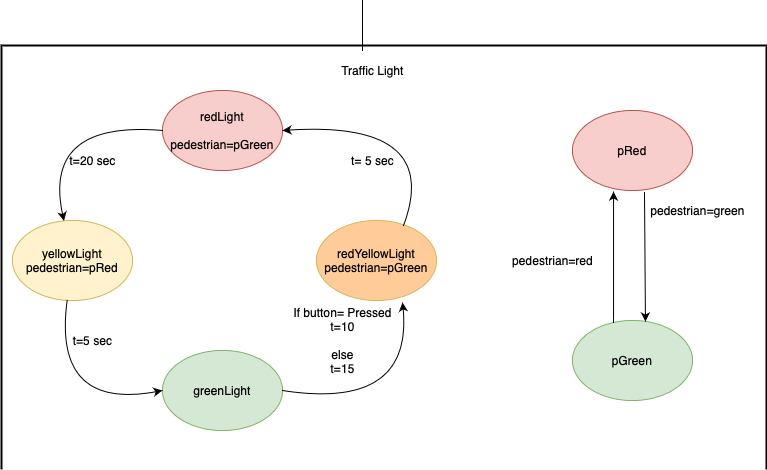

The diagram above was exported from draw.io. Its source (the exported page's mxGraphModel, read from the mxfile embedded in the PNG):
<mxGraphModel dx="946" dy="541" grid="1" gridSize="10" guides="1" tooltips="1" connect="1" arrows="1" fold="1" page="1" pageScale="1" pageWidth="827" pageHeight="1169" math="0" shadow="0">
  <root>
    <mxCell id="0" />
    <mxCell id="1" parent="0" />
    <mxCell id="hjp4xIXevO4DvDbz9-bz-1" value="redLight&lt;br&gt;&lt;br&gt;pedestrian=pGreen" style="ellipse;whiteSpace=wrap;html=1;fillColor=#f8cecc;strokeColor=#b85450;" vertex="1" parent="1">
      <mxGeometry x="200" y="100" width="120" height="80" as="geometry" />
    </mxCell>
    <mxCell id="hjp4xIXevO4DvDbz9-bz-2" value="greenLight&lt;br&gt;" style="ellipse;whiteSpace=wrap;html=1;fillColor=#d5e8d4;strokeColor=#82b366;" vertex="1" parent="1">
      <mxGeometry x="200" y="360" width="120" height="80" as="geometry" />
    </mxCell>
    <mxCell id="hjp4xIXevO4DvDbz9-bz-3" value="yellowLight&lt;br&gt;pedestrian=pRed" style="ellipse;whiteSpace=wrap;html=1;fillColor=#fff2cc;strokeColor=#d6b656;" vertex="1" parent="1">
      <mxGeometry x="50" y="230" width="120" height="80" as="geometry" />
    </mxCell>
    <mxCell id="hjp4xIXevO4DvDbz9-bz-4" value="redYellowLight&lt;br&gt;pedestrian=pGreen" style="ellipse;whiteSpace=wrap;html=1;fillColor=#FFCC99;strokeColor=#d6b656;" vertex="1" parent="1">
      <mxGeometry x="354" y="230" width="120" height="80" as="geometry" />
    </mxCell>
    <mxCell id="hjp4xIXevO4DvDbz9-bz-14" value="" style="curved=1;endArrow=classic;html=1;rounded=0;entryX=0.717;entryY=1.025;entryDx=0;entryDy=0;entryPerimeter=0;exitX=1;exitY=0.5;exitDx=0;exitDy=0;" edge="1" parent="1" source="hjp4xIXevO4DvDbz9-bz-2" target="hjp4xIXevO4DvDbz9-bz-4">
      <mxGeometry width="50" height="50" relative="1" as="geometry">
        <mxPoint x="320" y="410" as="sourcePoint" />
        <mxPoint x="360" y="360" as="targetPoint" />
        <Array as="points">
          <mxPoint x="450" y="420" />
        </Array>
      </mxGeometry>
    </mxCell>
    <mxCell id="hjp4xIXevO4DvDbz9-bz-27" value="" style="endArrow=classic;html=1;entryX=0;entryY=0.5;entryDx=0;entryDy=0;curved=1;" edge="1" parent="1" source="hjp4xIXevO4DvDbz9-bz-3" target="hjp4xIXevO4DvDbz9-bz-2">
      <mxGeometry width="50" height="50" relative="1" as="geometry">
        <mxPoint x="60" y="380" as="sourcePoint" />
        <mxPoint x="110" y="330" as="targetPoint" />
        <Array as="points">
          <mxPoint x="90" y="420" />
        </Array>
      </mxGeometry>
    </mxCell>
    <mxCell id="hjp4xIXevO4DvDbz9-bz-28" value="" style="endArrow=classic;html=1;entryX=1;entryY=0.5;entryDx=0;entryDy=0;curved=1;exitX=0.725;exitY=0.063;exitDx=0;exitDy=0;exitPerimeter=0;" edge="1" parent="1" source="hjp4xIXevO4DvDbz9-bz-4" target="hjp4xIXevO4DvDbz9-bz-1">
      <mxGeometry width="50" height="50" relative="1" as="geometry">
        <mxPoint x="440" y="230" as="sourcePoint" />
        <mxPoint x="414" y="120" as="targetPoint" />
        <Array as="points">
          <mxPoint x="480" y="130" />
        </Array>
      </mxGeometry>
    </mxCell>
    <mxCell id="hjp4xIXevO4DvDbz9-bz-29" value="" style="endArrow=classic;html=1;curved=1;exitX=0;exitY=0.5;exitDx=0;exitDy=0;" edge="1" parent="1" source="hjp4xIXevO4DvDbz9-bz-1" target="hjp4xIXevO4DvDbz9-bz-3">
      <mxGeometry width="50" height="50" relative="1" as="geometry">
        <mxPoint x="190" y="150" as="sourcePoint" />
        <mxPoint x="135" y="120" as="targetPoint" />
        <Array as="points">
          <mxPoint x="80" y="130" />
        </Array>
      </mxGeometry>
    </mxCell>
    <mxCell id="hjp4xIXevO4DvDbz9-bz-30" value="t=20 sec" style="text;html=1;align=center;verticalAlign=middle;resizable=0;points=[];autosize=1;strokeColor=none;fillColor=none;" vertex="1" parent="1">
      <mxGeometry x="100" y="160" width="60" height="20" as="geometry" />
    </mxCell>
    <mxCell id="hjp4xIXevO4DvDbz9-bz-31" value="t=5 sec" style="text;html=1;align=center;verticalAlign=middle;resizable=0;points=[];autosize=1;strokeColor=none;fillColor=none;" vertex="1" parent="1">
      <mxGeometry x="105" y="340" width="50" height="20" as="geometry" />
    </mxCell>
    <mxCell id="hjp4xIXevO4DvDbz9-bz-32" value="If button= Pressed&lt;br&gt;t=10&lt;br&gt;&lt;br&gt;else&lt;br&gt;t=15" style="text;html=1;align=center;verticalAlign=middle;resizable=0;points=[];autosize=1;strokeColor=none;fillColor=none;" vertex="1" parent="1">
      <mxGeometry x="325" y="310" width="110" height="80" as="geometry" />
    </mxCell>
    <mxCell id="hjp4xIXevO4DvDbz9-bz-33" value="t= 5 sec" style="text;html=1;align=center;verticalAlign=middle;resizable=0;points=[];autosize=1;strokeColor=none;fillColor=none;" vertex="1" parent="1">
      <mxGeometry x="380" y="160" width="60" height="20" as="geometry" />
    </mxCell>
    <mxCell id="hjp4xIXevO4DvDbz9-bz-38" value="pRed" style="ellipse;whiteSpace=wrap;html=1;fillColor=#f8cecc;strokeColor=#b85450;" vertex="1" parent="1">
      <mxGeometry x="610" y="120" width="120" height="80" as="geometry" />
    </mxCell>
    <mxCell id="hjp4xIXevO4DvDbz9-bz-39" value="pGreen" style="ellipse;whiteSpace=wrap;html=1;fillColor=#d5e8d4;strokeColor=#82b366;" vertex="1" parent="1">
      <mxGeometry x="610" y="330" width="120" height="80" as="geometry" />
    </mxCell>
    <mxCell id="hjp4xIXevO4DvDbz9-bz-40" value="" style="endArrow=classic;html=1;curved=1;entryX=0.342;entryY=1.013;entryDx=0;entryDy=0;entryPerimeter=0;exitX=0.342;exitY=0.025;exitDx=0;exitDy=0;exitPerimeter=0;" edge="1" parent="1" source="hjp4xIXevO4DvDbz9-bz-39" target="hjp4xIXevO4DvDbz9-bz-38">
      <mxGeometry width="50" height="50" relative="1" as="geometry">
        <mxPoint x="600" y="310" as="sourcePoint" />
        <mxPoint x="650" y="260" as="targetPoint" />
      </mxGeometry>
    </mxCell>
    <mxCell id="hjp4xIXevO4DvDbz9-bz-41" value="" style="endArrow=classic;html=1;curved=1;exitX=0.6;exitY=1.025;exitDx=0;exitDy=0;exitPerimeter=0;entryX=0.608;entryY=0.013;entryDx=0;entryDy=0;entryPerimeter=0;" edge="1" parent="1" source="hjp4xIXevO4DvDbz9-bz-38" target="hjp4xIXevO4DvDbz9-bz-39">
      <mxGeometry width="50" height="50" relative="1" as="geometry">
        <mxPoint x="690" y="290" as="sourcePoint" />
        <mxPoint x="740" y="240" as="targetPoint" />
      </mxGeometry>
    </mxCell>
    <mxCell id="hjp4xIXevO4DvDbz9-bz-42" value="pedestrian=red" style="text;html=1;align=center;verticalAlign=middle;resizable=0;points=[];autosize=1;strokeColor=none;fillColor=none;" vertex="1" parent="1">
      <mxGeometry x="540" y="260" width="100" height="20" as="geometry" />
    </mxCell>
    <mxCell id="hjp4xIXevO4DvDbz9-bz-43" value="pedestrian=green" style="text;html=1;align=center;verticalAlign=middle;resizable=0;points=[];autosize=1;strokeColor=none;fillColor=none;" vertex="1" parent="1">
      <mxGeometry x="680" y="210" width="110" height="20" as="geometry" />
    </mxCell>
    <mxCell id="hjp4xIXevO4DvDbz9-bz-48" value="" style="strokeWidth=2;html=1;shape=mxgraph.flowchart.annotation_1;align=left;pointerEvents=1;fillColor=#FFCC99;rotation=90;" vertex="1" parent="1">
      <mxGeometry x="209.75" y="-115.75" width="423.5" height="765" as="geometry" />
    </mxCell>
    <mxCell id="hjp4xIXevO4DvDbz9-bz-50" value="Traffic Light" style="text;html=1;align=center;verticalAlign=middle;resizable=0;points=[];autosize=1;strokeColor=none;fillColor=none;" vertex="1" parent="1">
      <mxGeometry x="370" y="70" width="80" height="20" as="geometry" />
    </mxCell>
    <mxCell id="hjp4xIXevO4DvDbz9-bz-53" value="" style="endArrow=none;html=1;curved=1;" edge="1" parent="1">
      <mxGeometry width="50" height="50" relative="1" as="geometry">
        <mxPoint x="400" y="60" as="sourcePoint" />
        <mxPoint x="400" y="10" as="targetPoint" />
      </mxGeometry>
    </mxCell>
  </root>
</mxGraphModel>